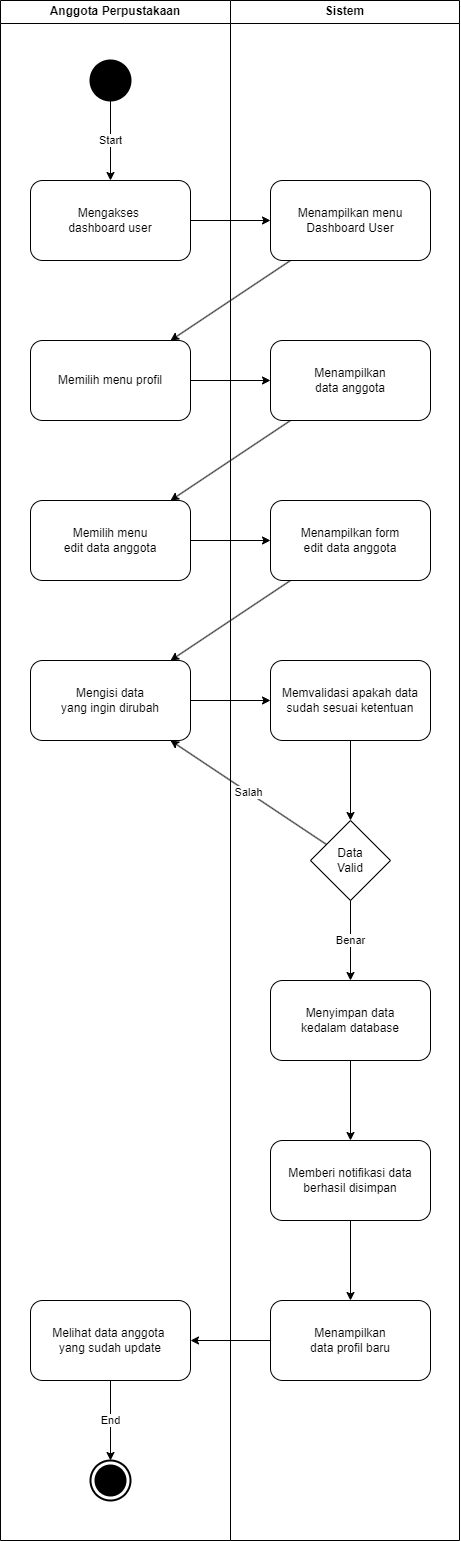

The diagram above was exported from draw.io. Its source (the exported page's mxGraphModel, read from the mxfile embedded in the PNG):
<mxGraphModel dx="973" dy="611" grid="1" gridSize="10" guides="1" tooltips="1" connect="1" arrows="1" fold="1" page="1" pageScale="1" pageWidth="850" pageHeight="1100" math="0" shadow="0">
  <root>
    <mxCell id="sLGSNzJvk2t9vuD_0oag-0" />
    <mxCell id="sLGSNzJvk2t9vuD_0oag-1" parent="sLGSNzJvk2t9vuD_0oag-0" />
    <mxCell id="sLGSNzJvk2t9vuD_0oag-2" value="Mengakses&amp;nbsp;&lt;div&gt;dashboard user&lt;/div&gt;" style="rounded=1;whiteSpace=wrap;html=1;" parent="sLGSNzJvk2t9vuD_0oag-1" vertex="1">
      <mxGeometry x="359" y="240" width="160" height="80" as="geometry" />
    </mxCell>
    <mxCell id="sLGSNzJvk2t9vuD_0oag-3" value="Menampilkan menu Dashboard User" style="rounded=1;whiteSpace=wrap;html=1;" parent="sLGSNzJvk2t9vuD_0oag-1" vertex="1">
      <mxGeometry x="599" y="240" width="160" height="80" as="geometry" />
    </mxCell>
    <mxCell id="sLGSNzJvk2t9vuD_0oag-4" value="Memilih menu profil" style="rounded=1;whiteSpace=wrap;html=1;" parent="sLGSNzJvk2t9vuD_0oag-1" vertex="1">
      <mxGeometry x="359" y="400" width="160" height="80" as="geometry" />
    </mxCell>
    <mxCell id="sLGSNzJvk2t9vuD_0oag-5" value="Menampilkan&lt;div&gt;data anggota&lt;/div&gt;" style="rounded=1;whiteSpace=wrap;html=1;" parent="sLGSNzJvk2t9vuD_0oag-1" vertex="1">
      <mxGeometry x="599" y="400" width="160" height="80" as="geometry" />
    </mxCell>
    <mxCell id="sLGSNzJvk2t9vuD_0oag-9" value="" style="endArrow=classic;html=1;rounded=0;" parent="sLGSNzJvk2t9vuD_0oag-1" source="sLGSNzJvk2t9vuD_0oag-2" target="sLGSNzJvk2t9vuD_0oag-3" edge="1">
      <mxGeometry width="50" height="50" relative="1" as="geometry">
        <mxPoint x="449" y="390" as="sourcePoint" />
        <mxPoint x="499" y="340" as="targetPoint" />
      </mxGeometry>
    </mxCell>
    <mxCell id="sLGSNzJvk2t9vuD_0oag-10" value="" style="endArrow=classic;html=1;rounded=0;" parent="sLGSNzJvk2t9vuD_0oag-1" source="sLGSNzJvk2t9vuD_0oag-3" target="sLGSNzJvk2t9vuD_0oag-4" edge="1">
      <mxGeometry width="50" height="50" relative="1" as="geometry">
        <mxPoint x="449" y="390" as="sourcePoint" />
        <mxPoint x="499" y="340" as="targetPoint" />
      </mxGeometry>
    </mxCell>
    <mxCell id="sLGSNzJvk2t9vuD_0oag-11" value="" style="endArrow=classic;html=1;rounded=0;" parent="sLGSNzJvk2t9vuD_0oag-1" source="sLGSNzJvk2t9vuD_0oag-4" target="sLGSNzJvk2t9vuD_0oag-5" edge="1">
      <mxGeometry width="50" height="50" relative="1" as="geometry">
        <mxPoint x="449" y="390" as="sourcePoint" />
        <mxPoint x="499" y="340" as="targetPoint" />
      </mxGeometry>
    </mxCell>
    <mxCell id="sLGSNzJvk2t9vuD_0oag-12" value="" style="endArrow=classic;html=1;rounded=0;" parent="sLGSNzJvk2t9vuD_0oag-1" source="sLGSNzJvk2t9vuD_0oag-5" target="BrXglwjyWVdjfqNds00p-0" edge="1">
      <mxGeometry width="50" height="50" relative="1" as="geometry">
        <mxPoint x="629" y="330" as="sourcePoint" />
        <mxPoint x="509" y="410" as="targetPoint" />
      </mxGeometry>
    </mxCell>
    <mxCell id="sLGSNzJvk2t9vuD_0oag-24" value="" style="shape=ellipse;html=1;fillColor=strokeColor;strokeWidth=2;verticalLabelPosition=bottom;verticalAlignment=top;perimeter=ellipsePerimeter;" parent="sLGSNzJvk2t9vuD_0oag-1" vertex="1">
      <mxGeometry x="419" y="120" width="40" height="40" as="geometry" />
    </mxCell>
    <mxCell id="sLGSNzJvk2t9vuD_0oag-25" value="Start" style="endArrow=classic;html=1;rounded=0;" parent="sLGSNzJvk2t9vuD_0oag-1" source="sLGSNzJvk2t9vuD_0oag-24" target="sLGSNzJvk2t9vuD_0oag-2" edge="1">
      <mxGeometry width="50" height="50" relative="1" as="geometry">
        <mxPoint x="529" y="830" as="sourcePoint" />
        <mxPoint x="579" y="780" as="targetPoint" />
      </mxGeometry>
    </mxCell>
    <mxCell id="sLGSNzJvk2t9vuD_0oag-26" value="Anggota Perpustakaan" style="swimlane;whiteSpace=wrap;html=1;" parent="sLGSNzJvk2t9vuD_0oag-1" vertex="1">
      <mxGeometry x="329" y="60" width="230" height="1540" as="geometry" />
    </mxCell>
    <mxCell id="sLGSNzJvk2t9vuD_0oag-6" value="Mengisi data&lt;div&gt;yang ingin dirubah&lt;/div&gt;" style="rounded=1;whiteSpace=wrap;html=1;" parent="sLGSNzJvk2t9vuD_0oag-26" vertex="1">
      <mxGeometry x="30" y="660" width="160" height="80" as="geometry" />
    </mxCell>
    <mxCell id="sLGSNzJvk2t9vuD_0oag-7" value="Memvalidasi apakah data sudah sesuai ketentuan" style="rounded=1;whiteSpace=wrap;html=1;" parent="sLGSNzJvk2t9vuD_0oag-26" vertex="1">
      <mxGeometry x="270" y="660" width="160" height="80" as="geometry" />
    </mxCell>
    <mxCell id="sLGSNzJvk2t9vuD_0oag-8" value="Data&lt;div&gt;Valid&lt;/div&gt;" style="rhombus;whiteSpace=wrap;html=1;" parent="sLGSNzJvk2t9vuD_0oag-26" vertex="1">
      <mxGeometry x="310" y="820" width="80" height="80" as="geometry" />
    </mxCell>
    <mxCell id="sLGSNzJvk2t9vuD_0oag-13" value="" style="endArrow=classic;html=1;rounded=0;" parent="sLGSNzJvk2t9vuD_0oag-26" source="sLGSNzJvk2t9vuD_0oag-6" target="sLGSNzJvk2t9vuD_0oag-7" edge="1">
      <mxGeometry width="50" height="50" relative="1" as="geometry">
        <mxPoint x="310" y="440" as="sourcePoint" />
        <mxPoint x="190" y="520" as="targetPoint" />
      </mxGeometry>
    </mxCell>
    <mxCell id="sLGSNzJvk2t9vuD_0oag-14" value="" style="endArrow=classic;html=1;rounded=0;" parent="sLGSNzJvk2t9vuD_0oag-26" source="sLGSNzJvk2t9vuD_0oag-7" target="sLGSNzJvk2t9vuD_0oag-8" edge="1">
      <mxGeometry width="50" height="50" relative="1" as="geometry">
        <mxPoint x="120" y="650" as="sourcePoint" />
        <mxPoint x="170" y="600" as="targetPoint" />
      </mxGeometry>
    </mxCell>
    <mxCell id="sLGSNzJvk2t9vuD_0oag-15" value="Salah" style="endArrow=classic;html=1;rounded=0;" parent="sLGSNzJvk2t9vuD_0oag-26" source="sLGSNzJvk2t9vuD_0oag-8" target="sLGSNzJvk2t9vuD_0oag-6" edge="1">
      <mxGeometry width="50" height="50" relative="1" as="geometry">
        <mxPoint x="320" y="450" as="sourcePoint" />
        <mxPoint x="200" y="530" as="targetPoint" />
      </mxGeometry>
    </mxCell>
    <mxCell id="sLGSNzJvk2t9vuD_0oag-16" value="Menyimpan data&lt;div&gt;kedalam database&lt;/div&gt;" style="rounded=1;whiteSpace=wrap;html=1;" parent="sLGSNzJvk2t9vuD_0oag-26" vertex="1">
      <mxGeometry x="270" y="980" width="160" height="80" as="geometry" />
    </mxCell>
    <mxCell id="sLGSNzJvk2t9vuD_0oag-17" value="Benar" style="endArrow=classic;html=1;rounded=0;" parent="sLGSNzJvk2t9vuD_0oag-26" source="sLGSNzJvk2t9vuD_0oag-8" target="sLGSNzJvk2t9vuD_0oag-16" edge="1">
      <mxGeometry width="50" height="50" relative="1" as="geometry">
        <mxPoint x="120" y="890" as="sourcePoint" />
        <mxPoint x="170" y="840" as="targetPoint" />
      </mxGeometry>
    </mxCell>
    <mxCell id="sLGSNzJvk2t9vuD_0oag-18" value="Memberi notifikasi data berhasil disimpan" style="rounded=1;whiteSpace=wrap;html=1;" parent="sLGSNzJvk2t9vuD_0oag-26" vertex="1">
      <mxGeometry x="270" y="1140" width="160" height="80" as="geometry" />
    </mxCell>
    <mxCell id="sLGSNzJvk2t9vuD_0oag-19" value="Menampilkan&lt;div&gt;&lt;span style=&quot;background-color: initial;&quot;&gt;data profil baru&lt;/span&gt;&lt;br&gt;&lt;/div&gt;" style="rounded=1;whiteSpace=wrap;html=1;" parent="sLGSNzJvk2t9vuD_0oag-26" vertex="1">
      <mxGeometry x="270" y="1300" width="160" height="80" as="geometry" />
    </mxCell>
    <mxCell id="sLGSNzJvk2t9vuD_0oag-20" value="Melihat data anggota&amp;nbsp;&lt;div&gt;yang sudah update&lt;/div&gt;" style="rounded=1;whiteSpace=wrap;html=1;" parent="sLGSNzJvk2t9vuD_0oag-26" vertex="1">
      <mxGeometry x="30" y="1300" width="160" height="80" as="geometry" />
    </mxCell>
    <mxCell id="sLGSNzJvk2t9vuD_0oag-21" value="" style="endArrow=classic;html=1;rounded=0;" parent="sLGSNzJvk2t9vuD_0oag-26" source="sLGSNzJvk2t9vuD_0oag-16" target="sLGSNzJvk2t9vuD_0oag-18" edge="1">
      <mxGeometry width="50" height="50" relative="1" as="geometry">
        <mxPoint x="150" y="1070" as="sourcePoint" />
        <mxPoint x="200" y="1020" as="targetPoint" />
      </mxGeometry>
    </mxCell>
    <mxCell id="sLGSNzJvk2t9vuD_0oag-22" value="" style="endArrow=classic;html=1;rounded=0;" parent="sLGSNzJvk2t9vuD_0oag-26" source="sLGSNzJvk2t9vuD_0oag-18" target="sLGSNzJvk2t9vuD_0oag-19" edge="1">
      <mxGeometry width="50" height="50" relative="1" as="geometry">
        <mxPoint x="150" y="1070" as="sourcePoint" />
        <mxPoint x="200" y="1020" as="targetPoint" />
      </mxGeometry>
    </mxCell>
    <mxCell id="sLGSNzJvk2t9vuD_0oag-23" value="" style="endArrow=classic;html=1;rounded=0;" parent="sLGSNzJvk2t9vuD_0oag-26" source="sLGSNzJvk2t9vuD_0oag-19" target="sLGSNzJvk2t9vuD_0oag-20" edge="1">
      <mxGeometry width="50" height="50" relative="1" as="geometry">
        <mxPoint x="150" y="1070" as="sourcePoint" />
        <mxPoint x="200" y="1020" as="targetPoint" />
      </mxGeometry>
    </mxCell>
    <mxCell id="sLGSNzJvk2t9vuD_0oag-27" value="" style="html=1;shape=mxgraph.sysml.actFinal;strokeWidth=2;verticalLabelPosition=bottom;verticalAlignment=top;" parent="sLGSNzJvk2t9vuD_0oag-26" vertex="1">
      <mxGeometry x="90" y="1460" width="40" height="40" as="geometry" />
    </mxCell>
    <mxCell id="sLGSNzJvk2t9vuD_0oag-29" value="End" style="endArrow=classic;html=1;rounded=0;" parent="sLGSNzJvk2t9vuD_0oag-26" source="sLGSNzJvk2t9vuD_0oag-20" target="sLGSNzJvk2t9vuD_0oag-27" edge="1">
      <mxGeometry width="50" height="50" relative="1" as="geometry">
        <mxPoint x="71" y="1320" as="sourcePoint" />
        <mxPoint x="121" y="1270" as="targetPoint" />
      </mxGeometry>
    </mxCell>
    <mxCell id="BrXglwjyWVdjfqNds00p-0" value="Memilih menu&lt;div&gt;edit data anggota&lt;/div&gt;" style="rounded=1;whiteSpace=wrap;html=1;" parent="sLGSNzJvk2t9vuD_0oag-26" vertex="1">
      <mxGeometry x="30" y="500" width="160" height="80" as="geometry" />
    </mxCell>
    <mxCell id="sLGSNzJvk2t9vuD_0oag-28" value="Sistem" style="swimlane;whiteSpace=wrap;html=1;startSize=23;" parent="sLGSNzJvk2t9vuD_0oag-1" vertex="1">
      <mxGeometry x="559" y="60" width="229" height="1540" as="geometry" />
    </mxCell>
    <mxCell id="BrXglwjyWVdjfqNds00p-1" value="Menampilkan form&lt;div&gt;edit data anggota&lt;/div&gt;" style="rounded=1;whiteSpace=wrap;html=1;" parent="sLGSNzJvk2t9vuD_0oag-28" vertex="1">
      <mxGeometry x="40" y="500" width="160" height="80" as="geometry" />
    </mxCell>
    <mxCell id="BrXglwjyWVdjfqNds00p-2" value="" style="endArrow=classic;html=1;rounded=0;" parent="sLGSNzJvk2t9vuD_0oag-1" source="BrXglwjyWVdjfqNds00p-0" target="BrXglwjyWVdjfqNds00p-1" edge="1">
      <mxGeometry width="50" height="50" relative="1" as="geometry">
        <mxPoint x="440" y="690" as="sourcePoint" />
        <mxPoint x="490" y="640" as="targetPoint" />
      </mxGeometry>
    </mxCell>
    <mxCell id="bCuNZRRKnGll_co-aFln-0" value="" style="endArrow=classic;html=1;rounded=0;" parent="sLGSNzJvk2t9vuD_0oag-1" source="BrXglwjyWVdjfqNds00p-1" target="sLGSNzJvk2t9vuD_0oag-6" edge="1">
      <mxGeometry width="50" height="50" relative="1" as="geometry">
        <mxPoint x="500" y="770" as="sourcePoint" />
        <mxPoint x="550" y="720" as="targetPoint" />
      </mxGeometry>
    </mxCell>
  </root>
</mxGraphModel>